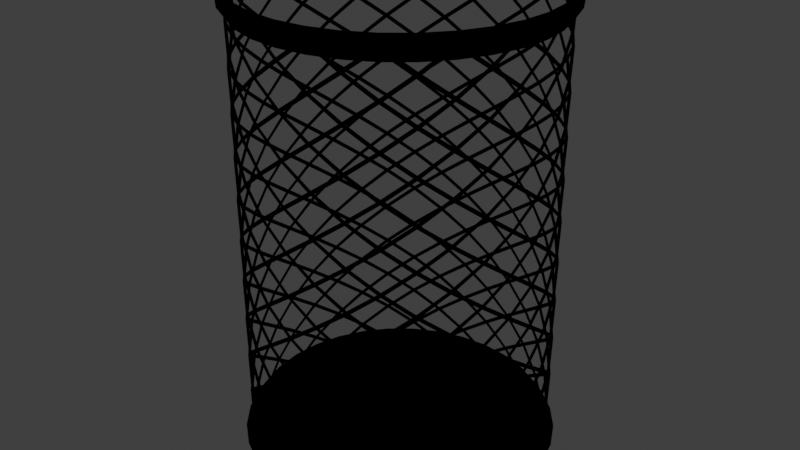 # Source: 93-_-_.blend  (saved by Blender 3.1.7; exported with 4.5.12 LTS)
import bpy
from mathutils import Matrix  # noqa: F401  (used for matrix-valued properties, if any)

bpy.ops.wm.read_factory_settings(use_empty=True)
scene = bpy.context.scene
scene.name = 'Scene'

# ---- collections
col_collection = bpy.data.collections.new('Collection'); scene.collection.children.link(col_collection)

# ---- materials (node trees are filled in below, after node groups)
mat_x = bpy.data.materials.new('笔筒蓝')
mat_x.use_transparent_shadow = False

# ---- material node trees
mat_x.use_nodes = True; mat_x.node_tree.nodes.clear()
_N = mat_x.node_tree.nodes; _L = mat_x.node_tree.links
n0 = _N.new('ShaderNodeOutputMaterial'); n0.name = 'Material Output'; n0.location = (300, 300)
n1 = _N.new('ShaderNodeEeveeSpecular'); n1.name = '高光 BSDF'; n1.location = (10, 300)
n1.inputs[0].default_value = (0.00772, 0.6682, 0.8002, 1.0)
n1.inputs[1].default_value = (0.7484, 0.7484, 0.7484, 1.0)
n1.inputs[2].default_value = 0.5
_L.new(n1.outputs[0], n0.inputs[0])
n0.is_active_output = True

# ---- world
world_world = bpy.data.worlds.new('World'); scene.world = world_world
world_world.use_nodes = True; world_world.node_tree.nodes.clear()
_N = world_world.node_tree.nodes; _L = world_world.node_tree.links
n0 = _N.new('ShaderNodeOutputWorld'); n0.name = 'World Output'; n0.location = (300, 300)
n1 = _N.new('ShaderNodeBackground'); n1.name = 'Background'; n1.location = (10, 300)
n1.inputs[0].default_value = (0.05088, 0.05088, 0.05088, 1.0)
_L.new(n1.outputs[0], n0.inputs[0])
n0.is_active_output = True
world_world.color = (0.05088, 0.05088, 0.05088)
world_world.use_sun_shadow = False
world_world.sun_shadow_jitter_overblur = 0.0

# ---- meshes
me_x = bpy.data.meshes.new('柱体')
me_x.from_pydata([(0.0, 1.0, -1.0), (0.1951, 0.9808, 1.0), (0.3827, 0.9239, -1.0), (0.5556, 0.8315, 1.0), (0.7071, 0.7071, -1.0), (0.8315, 0.5556, 1.0), (0.9239, 0.3827, -1.0), (0.9808, 0.1951, 1.0), (1.0, -4.371e-08, -1.0), (0.9808, -0.1951, 1.0), (0.9239, -0.3827, -1.0), (0.8315, -0.5556, 1.0), (0.7071, -0.7071, -1.0), (0.5556, -0.8315, 1.0), (0.3827, -0.9239, -1.0), (0.1951, -0.9808, 1.0), (-8.742e-08, -1.0, -1.0), (-0.1951, -0.9808, 1.0), (-0.3827, -0.9239, -1.0), (-0.5556, -0.8315, 1.0), (-0.7071, -0.7071, -1.0), (-0.8315, -0.5556, 1.0), (-0.9239, -0.3827, -1.0), (-0.9808, -0.1951, 1.0), (-1.0, 1.192e-08, -1.0), (-0.9808, 0.1951, 1.0), (-0.9239, 0.3827, -1.0), (-0.8315, 0.5556, 1.0), (-0.7071, 0.7071, -1.0), (-0.5556, 0.8315, 1.0), (-0.3827, 0.9239, -1.0), (-0.1951, 0.9808, 1.0), (0.0, 1.0, -0.8095), (0.0, 1.0, -0.619), (0.0, 1.0, -0.4286), (0.0, 1.0, -0.2381), (0.0, 1.0, -0.04762), (0.0, 1.0, 0.1429), (0.0, 1.0, 0.3333), (0.0, 1.0, 0.5238), (0.0, 1.0, 0.7143), (0.0, 1.0, 0.9048), (0.1951, 0.9808, 0.8095), (0.1951, 0.9808, 0.619), (0.1951, 0.9808, 0.4286), (0.1951, 0.9808, 0.2381), (0.1951, 0.9808, 0.04762), (0.1951, 0.9808, -0.1429), (0.1951, 0.9808, -0.3333), (0.1951, 0.9808, -0.5238), (0.1951, 0.9808, -0.7143), (0.1951, 0.9808, -0.9048), (0.3827, 0.9239, 0.9048), (0.3827, 0.9239, 0.7143), (0.3827, 0.9239, 0.5238), (0.3827, 0.9239, 0.3333), (0.3827, 0.9239, 0.1429), (0.3827, 0.9239, -0.04762), (0.3827, 0.9239, -0.2381), (0.3827, 0.9239, -0.4286), (0.3827, 0.9239, -0.619), (0.3827, 0.9239, -0.8095), (0.5556, 0.8315, 0.8095), (0.5556, 0.8315, 0.619), (0.5556, 0.8315, 0.4286), (0.5556, 0.8315, 0.2381), (0.5556, 0.8315, 0.04762), (0.5556, 0.8315, -0.1429), (0.5556, 0.8315, -0.3333), (0.5556, 0.8315, -0.5238), (0.5556, 0.8315, -0.7143), (0.5556, 0.8315, -0.9048), (0.7071, 0.7071, 0.9048), (0.7071, 0.7071, 0.7143), (0.7071, 0.7071, 0.5238), (0.7071, 0.7071, 0.3333), (0.7071, 0.7071, 0.1429), (0.7071, 0.7071, -0.04762), (0.7071, 0.7071, -0.2381), (0.7071, 0.7071, -0.4286), (0.7071, 0.7071, -0.619), (0.7071, 0.7071, -0.8095), (0.8315, 0.5556, 0.8095), (0.8315, 0.5556, 0.619), (0.8315, 0.5556, 0.4286), (0.8315, 0.5556, 0.2381), (0.8315, 0.5556, 0.04762), (0.8315, 0.5556, -0.1429), (0.8315, 0.5556, -0.3333), (0.8315, 0.5556, -0.5238), (0.8315, 0.5556, -0.7143), (0.8315, 0.5556, -0.9048), (0.9239, 0.3827, 0.9048), (0.9239, 0.3827, 0.7143), (0.9239, 0.3827, 0.5238), (0.9239, 0.3827, 0.3333), (0.9239, 0.3827, 0.1429), (0.9239, 0.3827, -0.04762), (0.9239, 0.3827, -0.2381), (0.9239, 0.3827, -0.4286), (0.9239, 0.3827, -0.619), (0.9239, 0.3827, -0.8095), (0.9808, 0.1951, 0.8095), (0.9808, 0.1951, 0.619), (0.9808, 0.1951, 0.4286), (0.9808, 0.1951, 0.2381), (0.9808, 0.1951, 0.04762), (0.9808, 0.1951, -0.1429), (0.9808, 0.1951, -0.3333), (0.9808, 0.1951, -0.5238), (0.9808, 0.1951, -0.7143), (0.9808, 0.1951, -0.9048), (1.0, -4.371e-08, 0.9048), (1.0, -4.371e-08, 0.7143), (1.0, -4.371e-08, 0.5238), (1.0, -4.371e-08, 0.3333), (1.0, -4.371e-08, 0.1429), (1.0, -4.371e-08, -0.04762), (1.0, -4.371e-08, -0.2381), (1.0, -4.371e-08, -0.4286), (1.0, -4.371e-08, -0.619), (1.0, -4.371e-08, -0.8095), (0.9808, -0.1951, 0.8095), (0.9808, -0.1951, 0.619), (0.9808, -0.1951, 0.4286), (0.9808, -0.1951, 0.2381), (0.9808, -0.1951, 0.04762), (0.9808, -0.1951, -0.1429), (0.9808, -0.1951, -0.3333), (0.9808, -0.1951, -0.5238), (0.9808, -0.1951, -0.7143), (0.9808, -0.1951, -0.9048), (0.9239, -0.3827, 0.9048), (0.9239, -0.3827, 0.7143), (0.9239, -0.3827, 0.5238), (0.9239, -0.3827, 0.3333), (0.9239, -0.3827, 0.1429), (0.9239, -0.3827, -0.04762), (0.9239, -0.3827, -0.2381), (0.9239, -0.3827, -0.4286), (0.9239, -0.3827, -0.619), (0.9239, -0.3827, -0.8095), (0.8315, -0.5556, 0.8095), (0.8315, -0.5556, 0.619), (0.8315, -0.5556, 0.4286), (0.8315, -0.5556, 0.2381), (0.8315, -0.5556, 0.04762), (0.8315, -0.5556, -0.1429), (0.8315, -0.5556, -0.3333), (0.8315, -0.5556, -0.5238), (0.8315, -0.5556, -0.7143), (0.8315, -0.5556, -0.9048), (0.7071, -0.7071, 0.9048), (0.7071, -0.7071, 0.7143), (0.7071, -0.7071, 0.5238), (0.7071, -0.7071, 0.3333), (0.7071, -0.7071, 0.1429), (0.7071, -0.7071, -0.04762), (0.7071, -0.7071, -0.2381), (0.7071, -0.7071, -0.4286), (0.7071, -0.7071, -0.619), (0.7071, -0.7071, -0.8095), (0.5556, -0.8315, 0.8095), (0.5556, -0.8315, 0.619), (0.5556, -0.8315, 0.4286), (0.5556, -0.8315, 0.2381), (0.5556, -0.8315, 0.04762), (0.5556, -0.8315, -0.1429), (0.5556, -0.8315, -0.3333), (0.5556, -0.8315, -0.5238), (0.5556, -0.8315, -0.7143), (0.5556, -0.8315, -0.9048), (0.3827, -0.9239, 0.9048), (0.3827, -0.9239, 0.7143), (0.3827, -0.9239, 0.5238), (0.3827, -0.9239, 0.3333), (0.3827, -0.9239, 0.1429), (0.3827, -0.9239, -0.04762), (0.3827, -0.9239, -0.2381), (0.3827, -0.9239, -0.4286), (0.3827, -0.9239, -0.619), (0.3827, -0.9239, -0.8095), (0.1951, -0.9808, 0.8095), (0.1951, -0.9808, 0.619), (0.1951, -0.9808, 0.4286), (0.1951, -0.9808, 0.2381), (0.1951, -0.9808, 0.04762), (0.1951, -0.9808, -0.1429), (0.1951, -0.9808, -0.3333), (0.1951, -0.9808, -0.5238), (0.1951, -0.9808, -0.7143), (0.1951, -0.9808, -0.9048), (-8.742e-08, -1.0, 0.9048), (-8.742e-08, -1.0, 0.7143), (-8.742e-08, -1.0, 0.5238), (-8.742e-08, -1.0, 0.3333), (-8.742e-08, -1.0, 0.1429), (-8.742e-08, -1.0, -0.04762), (-8.742e-08, -1.0, -0.2381), (-8.742e-08, -1.0, -0.4286), (-8.742e-08, -1.0, -0.619), (-8.742e-08, -1.0, -0.8095), (-0.1951, -0.9808, 0.8095), (-0.1951, -0.9808, 0.619), (-0.1951, -0.9808, 0.4286), (-0.1951, -0.9808, 0.2381), (-0.1951, -0.9808, 0.04762), (-0.1951, -0.9808, -0.1429), (-0.1951, -0.9808, -0.3333), (-0.1951, -0.9808, -0.5238), (-0.1951, -0.9808, -0.7143), (-0.1951, -0.9808, -0.9048), (-0.3827, -0.9239, 0.9048), (-0.3827, -0.9239, 0.7143), (-0.3827, -0.9239, 0.5238), (-0.3827, -0.9239, 0.3333), (-0.3827, -0.9239, 0.1429), (-0.3827, -0.9239, -0.04762), (-0.3827, -0.9239, -0.2381), (-0.3827, -0.9239, -0.4286), (-0.3827, -0.9239, -0.619), (-0.3827, -0.9239, -0.8095), (-0.5556, -0.8315, 0.8095), (-0.5556, -0.8315, 0.619), (-0.5556, -0.8315, 0.4286), (-0.5556, -0.8315, 0.2381), (-0.5556, -0.8315, 0.04762), (-0.5556, -0.8315, -0.1429), (-0.5556, -0.8315, -0.3333), (-0.5556, -0.8315, -0.5238), (-0.5556, -0.8315, -0.7143), (-0.5556, -0.8315, -0.9048), (-0.7071, -0.7071, 0.9048), (-0.7071, -0.7071, 0.7143), (-0.7071, -0.7071, 0.5238), (-0.7071, -0.7071, 0.3333), (-0.7071, -0.7071, 0.1429), (-0.7071, -0.7071, -0.04762), (-0.7071, -0.7071, -0.2381), (-0.7071, -0.7071, -0.4286), (-0.7071, -0.7071, -0.619), (-0.7071, -0.7071, -0.8095), (-0.8315, -0.5556, 0.8095), (-0.8315, -0.5556, 0.619), (-0.8315, -0.5556, 0.4286), (-0.8315, -0.5556, 0.2381), (-0.8315, -0.5556, 0.04762), (-0.8315, -0.5556, -0.1429), (-0.8315, -0.5556, -0.3333), (-0.8315, -0.5556, -0.5238), (-0.8315, -0.5556, -0.7143), (-0.8315, -0.5556, -0.9048), (-0.9239, -0.3827, 0.9048), (-0.9239, -0.3827, 0.7143), (-0.9239, -0.3827, 0.5238), (-0.9239, -0.3827, 0.3333), (-0.9239, -0.3827, 0.1429), (-0.9239, -0.3827, -0.04762), (-0.9239, -0.3827, -0.2381), (-0.9239, -0.3827, -0.4286), (-0.9239, -0.3827, -0.619), (-0.9239, -0.3827, -0.8095), (-0.9808, -0.1951, 0.8095), (-0.9808, -0.1951, 0.619), (-0.9808, -0.1951, 0.4286), (-0.9808, -0.1951, 0.2381), (-0.9808, -0.1951, 0.04762), (-0.9808, -0.1951, -0.1429), (-0.9808, -0.1951, -0.3333), (-0.9808, -0.1951, -0.5238), (-0.9808, -0.1951, -0.7143), (-0.9808, -0.1951, -0.9048), (-1.0, 1.192e-08, 0.9048), (-1.0, 1.192e-08, 0.7143), (-1.0, 1.192e-08, 0.5238), (-1.0, 1.192e-08, 0.3333), (-1.0, 1.192e-08, 0.1429), (-1.0, 1.192e-08, -0.04762), (-1.0, 1.192e-08, -0.2381), (-1.0, 1.192e-08, -0.4286), (-1.0, 1.192e-08, -0.619), (-1.0, 1.192e-08, -0.8095), (-0.9808, 0.1951, 0.8095), (-0.9808, 0.1951, 0.619), (-0.9808, 0.1951, 0.4286), (-0.9808, 0.1951, 0.2381), (-0.9808, 0.1951, 0.04762), (-0.9808, 0.1951, -0.1429), (-0.9808, 0.1951, -0.3333), (-0.9808, 0.1951, -0.5238), (-0.9808, 0.1951, -0.7143), (-0.9808, 0.1951, -0.9048), (-0.9239, 0.3827, 0.9048), (-0.9239, 0.3827, 0.7143), (-0.9239, 0.3827, 0.5238), (-0.9239, 0.3827, 0.3333), (-0.9239, 0.3827, 0.1429), (-0.9239, 0.3827, -0.04762), (-0.9239, 0.3827, -0.2381), (-0.9239, 0.3827, -0.4286), (-0.9239, 0.3827, -0.619), (-0.9239, 0.3827, -0.8095), (-0.8315, 0.5556, 0.8095), (-0.8315, 0.5556, 0.619), (-0.8315, 0.5556, 0.4286), (-0.8315, 0.5556, 0.2381), (-0.8315, 0.5556, 0.04762), (-0.8315, 0.5556, -0.1429), (-0.8315, 0.5556, -0.3333), (-0.8315, 0.5556, -0.5238), (-0.8315, 0.5556, -0.7143), (-0.8315, 0.5556, -0.9048), (-0.7071, 0.7071, 0.9048), (-0.7071, 0.7071, 0.7143), (-0.7071, 0.7071, 0.5238), (-0.7071, 0.7071, 0.3333), (-0.7071, 0.7071, 0.1429), (-0.7071, 0.7071, -0.04762), (-0.7071, 0.7071, -0.2381), (-0.7071, 0.7071, -0.4286), (-0.7071, 0.7071, -0.619), (-0.7071, 0.7071, -0.8095), (-0.5556, 0.8315, 0.8095), (-0.5556, 0.8315, 0.619), (-0.5556, 0.8315, 0.4286), (-0.5556, 0.8315, 0.2381), (-0.5556, 0.8315, 0.04762), (-0.5556, 0.8315, -0.1429), (-0.5556, 0.8315, -0.3333), (-0.5556, 0.8315, -0.5238), (-0.5556, 0.8315, -0.7143), (-0.5556, 0.8315, -0.9048), (-0.3827, 0.9239, 0.9048), (-0.3827, 0.9239, 0.7143), (-0.3827, 0.9239, 0.5238), (-0.3827, 0.9239, 0.3333), (-0.3827, 0.9239, 0.1429), (-0.3827, 0.9239, -0.04762), (-0.3827, 0.9239, -0.2381), (-0.3827, 0.9239, -0.4286), (-0.3827, 0.9239, -0.619), (-0.3827, 0.9239, -0.8095), (-0.1951, 0.9808, 0.8095), (-0.1951, 0.9808, 0.619), (-0.1951, 0.9808, 0.4286), (-0.1951, 0.9808, 0.2381), (-0.1951, 0.9808, 0.04762), (-0.1951, 0.9808, -0.1429), (-0.1951, 0.9808, -0.3333), (-0.1951, 0.9808, -0.5238), (-0.1951, 0.9808, -0.7143), (-0.1951, 0.9808, -0.9048)], [], [(91, 4, 71, 81), (111, 6, 91, 101), (131, 8, 111, 121), (151, 10, 131, 141), (171, 12, 151, 161), (191, 14, 171, 181), (211, 16, 191, 201), (231, 18, 211, 221), (251, 20, 231, 241), (271, 22, 251, 261), (291, 24, 271, 281), (311, 26, 291, 301), (331, 28, 311, 321), (351, 30, 331, 341), (351, 32, 51, 0), (71, 2, 51, 61), (82, 73, 62, 72), (350, 33, 50, 32), (70, 61, 50, 60), (349, 34, 49, 33), (69, 60, 49, 59), (348, 35, 48, 34), (68, 59, 48, 58), (347, 36, 47, 35), (67, 58, 47, 57), (346, 37, 46, 36), (66, 57, 46, 56), (345, 38, 45, 37), (65, 56, 45, 55), (344, 39, 44, 38), (64, 55, 44, 54), (343, 40, 43, 39), (63, 54, 43, 53), (342, 41, 42, 40), (341, 331, 321, 330), (340, 330, 320, 329), (339, 329, 319, 328), (338, 328, 318, 327), (337, 327, 317, 326), (336, 326, 316, 325), (335, 325, 315, 324), (334, 324, 314, 323), (333, 323, 313, 322), (332, 322, 312, 29), (344, 335, 324, 334), (321, 311, 301, 310), (343, 334, 323, 333), (320, 310, 300, 309), (319, 309, 299, 308), (318, 308, 298, 307), (317, 307, 297, 306), (350, 341, 330, 340), (316, 306, 296, 305), (349, 340, 329, 339), (315, 305, 295, 304), (348, 339, 328, 338), (314, 304, 294, 303), (347, 338, 327, 337), (313, 303, 293, 302), (346, 337, 326, 336), (312, 302, 292, 27), (324, 315, 304, 314), (301, 291, 281, 290), (323, 314, 303, 313), (300, 290, 280, 289), (299, 289, 279, 288), (345, 336, 325, 335), (298, 288, 278, 287), (342, 333, 322, 332), (297, 287, 277, 286), (330, 321, 310, 320), (296, 286, 276, 285), (329, 320, 309, 319), (295, 285, 275, 284), (328, 319, 308, 318), (294, 284, 274, 283), (327, 318, 307, 317), (293, 283, 273, 282), (326, 317, 306, 316), (292, 282, 272, 25), (304, 295, 284, 294), (281, 271, 261, 270), (303, 294, 283, 293), (280, 270, 260, 269), (279, 269, 259, 268), (325, 316, 305, 315), (278, 268, 258, 267), (322, 313, 302, 312), (277, 267, 257, 266), (310, 301, 290, 300), (276, 266, 256, 265), (309, 300, 289, 299), (275, 265, 255, 264), (308, 299, 288, 298), (274, 264, 254, 263), (307, 298, 287, 297), (273, 263, 253, 262), (306, 297, 286, 296), (272, 262, 252, 23), (284, 275, 264, 274), (261, 251, 241, 250), (283, 274, 263, 273), (260, 250, 240, 249), (259, 249, 239, 248), (305, 296, 285, 295), (258, 248, 238, 247), (302, 293, 282, 292), (257, 247, 237, 246), (290, 281, 270, 280), (256, 246, 236, 245), (289, 280, 269, 279), (255, 245, 235, 244), (288, 279, 268, 278), (254, 244, 234, 243), (287, 278, 267, 277), (253, 243, 233, 242), (286, 277, 266, 276), (252, 242, 232, 21), (264, 255, 244, 254), (241, 231, 221, 230), (263, 254, 243, 253), (240, 230, 220, 229), (239, 229, 219, 228), (285, 276, 265, 275), (238, 228, 218, 227), (282, 273, 262, 272), (237, 227, 217, 226), (270, 261, 250, 260), (236, 226, 216, 225), (269, 260, 249, 259), (235, 225, 215, 224), (268, 259, 248, 258), (234, 224, 214, 223), (267, 258, 247, 257), (233, 223, 213, 222), (266, 257, 246, 256), (232, 222, 212, 19), (244, 235, 224, 234), (221, 211, 201, 210), (243, 234, 223, 233), (220, 210, 200, 209), (219, 209, 199, 208), (265, 256, 245, 255), (218, 208, 198, 207), (262, 253, 242, 252), (217, 207, 197, 206), (250, 241, 230, 240), (216, 206, 196, 205), (249, 240, 229, 239), (215, 205, 195, 204), (248, 239, 228, 238), (214, 204, 194, 203), (247, 238, 227, 237), (213, 203, 193, 202), (246, 237, 226, 236), (212, 202, 192, 17), (224, 215, 204, 214), (201, 191, 181, 190), (223, 214, 203, 213), (200, 190, 180, 189), (199, 189, 179, 188), (245, 236, 225, 235), (198, 188, 178, 187), (242, 233, 222, 232), (197, 187, 177, 186), (230, 221, 210, 220), (196, 186, 176, 185), (229, 220, 209, 219), (195, 185, 175, 184), (228, 219, 208, 218), (194, 184, 174, 183), (227, 218, 207, 217), (193, 183, 173, 182), (226, 217, 206, 216), (192, 182, 172, 15), (204, 195, 184, 194), (181, 171, 161, 170), (203, 194, 183, 193), (180, 170, 160, 169), (179, 169, 159, 168), (225, 216, 205, 215), (178, 168, 158, 167), (222, 213, 202, 212), (177, 167, 157, 166), (210, 201, 190, 200), (176, 166, 156, 165), (209, 200, 189, 199), (175, 165, 155, 164), (208, 199, 188, 198), (174, 164, 154, 163), (207, 198, 187, 197), (173, 163, 153, 162), (206, 197, 186, 196), (172, 162, 152, 13), (184, 175, 164, 174), (161, 151, 141, 150), (183, 174, 163, 173), (160, 150, 140, 149), (159, 149, 139, 148), (205, 196, 185, 195), (158, 148, 138, 147), (202, 193, 182, 192), (157, 147, 137, 146), (190, 181, 170, 180), (156, 146, 136, 145), (189, 180, 169, 179), (155, 145, 135, 144), (188, 179, 168, 178), (154, 144, 134, 143), (187, 178, 167, 177), (153, 143, 133, 142), (186, 177, 166, 176), (152, 142, 132, 11), (164, 155, 144, 154), (141, 131, 121, 130), (163, 154, 143, 153), (140, 130, 120, 129), (139, 129, 119, 128), (185, 176, 165, 175), (138, 128, 118, 127), (182, 173, 162, 172), (137, 127, 117, 126), (170, 161, 150, 160), (136, 126, 116, 125), (169, 160, 149, 159), (135, 125, 115, 124), (168, 159, 148, 158), (134, 124, 114, 123), (167, 158, 147, 157), (133, 123, 113, 122), (166, 157, 146, 156), (132, 122, 112, 9), (144, 135, 124, 134), (121, 111, 101, 110), (143, 134, 123, 133), (120, 110, 100, 109), (119, 109, 99, 108), (165, 156, 145, 155), (118, 108, 98, 107), (162, 153, 142, 152), (117, 107, 97, 106), (150, 141, 130, 140), (116, 106, 96, 105), (149, 140, 129, 139), (115, 105, 95, 104), (148, 139, 128, 138), (114, 104, 94, 103), (147, 138, 127, 137), (113, 103, 93, 102), (146, 137, 126, 136), (112, 102, 92, 7), (124, 115, 104, 114), (101, 91, 81, 90), (123, 114, 103, 113), (100, 90, 80, 89), (99, 89, 79, 88), (145, 136, 125, 135), (98, 88, 78, 87), (142, 133, 122, 132), (97, 87, 77, 86), (130, 121, 110, 120), (96, 86, 76, 85), (129, 120, 109, 119), (95, 85, 75, 84), (128, 119, 108, 118), (94, 84, 74, 83), (127, 118, 107, 117), (93, 83, 73, 82), (126, 117, 106, 116), (92, 82, 72, 5), (104, 95, 84, 94), (81, 71, 61, 70), (103, 94, 83, 93), (80, 70, 60, 69), (79, 69, 59, 68), (125, 116, 105, 115), (78, 68, 58, 67), (122, 113, 102, 112), (77, 67, 57, 66), (110, 101, 90, 100), (76, 66, 56, 65), (109, 100, 89, 99), (75, 65, 55, 64), (108, 99, 88, 98), (74, 64, 54, 63), (107, 98, 87, 97), (73, 63, 53, 62), (106, 97, 86, 96), (72, 62, 52, 3), (84, 75, 64, 74), (61, 51, 32, 50), (83, 74, 63, 73), (60, 50, 33, 49), (59, 49, 34, 48), (105, 96, 85, 95), (58, 48, 35, 47), (102, 93, 82, 92), (57, 47, 36, 46), (90, 81, 70, 80), (56, 46, 37, 45), (89, 80, 69, 79), (55, 45, 38, 44), (88, 79, 68, 78), (54, 44, 39, 43), (87, 78, 67, 77), (53, 43, 40, 42), (86, 77, 66, 76), (52, 42, 41, 1), (62, 53, 42, 52), (41, 342, 332, 31), (31, 1, 41), (51, 2, 0), (1, 3, 52), (71, 4, 2), (3, 5, 72), (91, 6, 4), (5, 7, 92), (111, 8, 6), (7, 9, 112), (131, 10, 8), (9, 11, 132), (151, 12, 10), (11, 13, 152), (171, 14, 12), (13, 15, 172), (191, 16, 14), (15, 17, 192), (211, 18, 16), (17, 19, 212), (231, 20, 18), (19, 21, 232), (251, 22, 20), (21, 23, 252), (271, 24, 22), (23, 25, 272), (291, 26, 24), (25, 27, 292), (311, 28, 26), (27, 29, 312), (331, 30, 28), (29, 31, 332), (351, 0, 30), (32, 351, 341, 350), (33, 350, 340, 349), (34, 349, 339, 348), (35, 348, 338, 347), (36, 347, 337, 346), (37, 346, 336, 345), (38, 345, 335, 344), (39, 344, 334, 343), (40, 343, 333, 342), (85, 76, 65, 75)])
_uv = me_x.uv_layers.new(name='UV 贴图')
_uv.uv.foreach_set('vector', [0.8438, 0.5238, 0.875, 0.5, 0.9062, 0.5238, 0.875, 0.5476, 0.7812, 0.5238, 0.8125, 0.5, 0.8438, 0.5238, 0.8125, 0.5476, 0.7188, 0.5238, 0.75, 0.5, 0.7812, 0.5238, 0.75, 0.5476, 0.6562, 0.5238, 0.6875, 0.5, 0.7188, 0.5238, 0.6875, 0.5476, 0.5938, 0.5238, 0.625, 0.5, 0.6562, 0.5238, 0.625, 0.5476, 0.5312, 0.5238, 0.5625, 0.5, 0.5938, 0.5238, 0.5625, 0.5476, 0.4688, 0.5238, 0.5, 0.5, 0.5312, 0.5238, 0.5, 0.5476, 0.4062, 0.5238, 0.4375, 0.5, 0.4688, 0.5238, 0.4375, 0.5476, 0.3438, 0.5238, 0.375, 0.5, 0.4062, 0.5238, 0.375, 0.5476, 0.2812, 0.5238, 0.3125, 0.5, 0.3438, 0.5238, 0.3125, 0.5476, 0.2188, 0.5238, 0.25, 0.5, 0.2812, 0.5238, 0.25, 0.5476, 0.1562, 0.5238, 0.1875, 0.5, 0.2188, 0.5238, 0.1875, 0.5476, 0.09375, 0.5238, 0.125, 0.5, 0.1562, 0.5238, 0.125, 0.5476, 0.03125, 0.5238, 0.0625, 0.5, 0.09375, 0.5238, 0.0625, 0.5476, 0.03125, 0.5238, 1.0, 0.5476, 0.9688, 0.5238, 0.0, 0.5, 0.9062, 0.5238, 0.9375, 0.5, 0.9688, 0.5238, 0.9375, 0.5476, 0.8438, 0.9524, 0.875, 0.9286, 0.9062, 0.9524, 0.875, 0.9762, 0.03125, 0.5714, 1.0, 0.5952, 0.9688, 0.5714, 0.0, 0.5476, 0.9062, 0.5714, 0.9375, 0.5476, 0.9688, 0.5714, 0.9375, 0.5952, 0.03125, 0.619, 1.0, 0.6429, 0.9688, 0.619, 0.0, 0.5952, 0.9062, 0.619, 0.9375, 0.5952, 0.9688, 0.619, 0.9375, 0.6429, 0.03125, 0.6667, 1.0, 0.6905, 0.9688, 0.6667, 0.0, 0.6429, 0.9062, 0.6667, 0.9375, 0.6429, 0.9688, 0.6667, 0.9375, 0.6905, 0.03125, 0.7143, 1.0, 0.7381, 0.9688, 0.7143, 0.0, 0.6905, 0.9062, 0.7143, 0.9375, 0.6905, 0.9688, 0.7143, 0.9375, 0.7381, 0.03125, 0.7619, 1.0, 0.7857, 0.9688, 0.7619, 0.0, 0.7381, 0.9062, 0.7619, 0.9375, 0.7381, 0.9688, 0.7619, 0.9375, 0.7857, 0.03125, 0.8095, 1.0, 0.8333, 0.9688, 0.8095, 0.0, 0.7857, 0.9062, 0.8095, 0.9375, 0.7857, 0.9688, 0.8095, 0.9375, 0.8333, 0.03125, 0.8571, 1.0, 0.881, 0.9688, 0.8571, 0.0, 0.8333, 0.9062, 0.8571, 0.9375, 0.8333, 0.9688, 0.8571, 0.9375, 0.881, 0.03125, 0.9048, 1.0, 0.9286, 0.9687, 0.9048, 0.0, 0.881, 0.9062, 0.9048, 0.9375, 0.881, 0.9687, 0.9048, 0.9375, 0.9286, 0.03125, 0.9524, 1.0, 0.9762, 0.9688, 0.9524, 0.0, 0.9286, 0.0625, 0.5476, 0.09375, 0.5238, 0.125, 0.5476, 0.09375, 0.5714, 0.0625, 0.5952, 0.09375, 0.5714, 0.125, 0.5952, 0.09375, 0.619, 0.0625, 0.6429, 0.09375, 0.619, 0.125, 0.6429, 0.09375, 0.6667, 0.0625, 0.6905, 0.09375, 0.6667, 0.125, 0.6905, 0.09375, 0.7143, 0.0625, 0.7381, 0.09375, 0.7143, 0.125, 0.7381, 0.09375, 0.7619, 0.0625, 0.7857, 0.09375, 0.7619, 0.125, 0.7857, 0.09375, 0.8095, 0.0625, 0.8333, 0.09375, 0.8095, 0.125, 0.8333, 0.09375, 0.8571, 0.0625, 0.881, 0.09375, 0.8571, 0.125, 0.881, 0.09375, 0.9048, 0.0625, 0.9286, 0.09375, 0.9048, 0.125, 0.9286, 0.09375, 0.9524, 0.0625, 0.9762, 0.09375, 0.9524, 0.125, 0.9762, 0.09375, 1.0, 0.03125, 0.8571, 0.0625, 0.8333, 0.09375, 0.8571, 0.0625, 0.881, 0.125, 0.5476, 0.1562, 0.5238, 0.1875, 0.5476, 0.1562, 0.5714, 0.03125, 0.9048, 0.0625, 0.881, 0.09375, 0.9048, 0.0625, 0.9286, 0.125, 0.5952, 0.1562, 0.5714, 0.1875, 0.5952, 0.1562, 0.619, 0.125, 0.6429, 0.1562, 0.619, 0.1875, 0.6429, 0.1562, 0.6667, 0.125, 0.6905, 0.1562, 0.6667, 0.1875, 0.6905, 0.1562, 0.7143, 0.125, 0.7381, 0.1562, 0.7143, 0.1875, 0.7381, 0.1562, 0.7619, 0.03125, 0.5714, 0.0625, 0.5476, 0.09375, 0.5714, 0.0625, 0.5952, 0.125, 0.7857, 0.1562, 0.7619, 0.1875, 0.7857, 0.1562, 0.8095, 0.03125, 0.619, 0.0625, 0.5952, 0.09375, 0.619, 0.0625, 0.6429, 0.125, 0.8333, 0.1562, 0.8095, 0.1875, 0.8333, 0.1562, 0.8571, 0.03125, 0.6667, 0.0625, 0.6429, 0.09375, 0.6667, 0.0625, 0.6905, 0.125, 0.881, 0.1562, 0.8571, 0.1875, 0.881, 0.1562, 0.9048, 0.03125, 0.7143, 0.0625, 0.6905, 0.09375, 0.7143, 0.0625, 0.7381, 0.125, 0.9286, 0.1562, 0.9048, 0.1875, 0.9286, 0.1562, 0.9524, 0.03125, 0.7619, 0.0625, 0.7381, 0.09375, 0.7619, 0.0625, 0.7857, 0.125, 0.9762, 0.1562, 0.9524, 0.1875, 0.9762, 0.1562, 1.0, 0.09375, 0.8571, 0.125, 0.8333, 0.1562, 0.8571, 0.125, 0.881, 0.1875, 0.5476, 0.2188, 0.5238, 0.25, 0.5476, 0.2187, 0.5714, 0.09375, 0.9048, 0.125, 0.881, 0.1562, 0.9048, 0.125, 0.9286, 0.1875, 0.5952, 0.2187, 0.5714, 0.25, 0.5952, 0.2187, 0.619, 0.1875, 0.6429, 0.2187, 0.619, 0.25, 0.6429, 0.2187, 0.6667, 0.03125, 0.8095, 0.0625, 0.7857, 0.09375, 0.8095, 0.0625, 0.8333, 0.1875, 0.6905, 0.2187, 0.6667, 0.25, 0.6905, 0.2187, 0.7143, 0.03125, 0.9524, 0.0625, 0.9286, 0.09375, 0.9524, 0.0625, 0.9762, 0.1875, 0.7381, 0.2187, 0.7143, 0.25, 0.7381, 0.2188, 0.7619, 0.09375, 0.5714, 0.125, 0.5476, 0.1562, 0.5714, 0.125, 0.5952, 0.1875, 0.7857, 0.2188, 0.7619, 0.25, 0.7857, 0.2187, 0.8095, 0.09375, 0.619, 0.125, 0.5952, 0.1562, 0.619, 0.125, 0.6429, 0.1875, 0.8333, 0.2187, 0.8095, 0.25, 0.8333, 0.2187, 0.8571, 0.09375, 0.6667, 0.125, 0.6429, 0.1562, 0.6667, 0.125, 0.6905, 0.1875, 0.881, 0.2187, 0.8571, 0.25, 0.881, 0.2187, 0.9048, 0.09375, 0.7143, 0.125, 0.6905, 0.1562, 0.7143, 0.125, 0.7381, 0.1875, 0.9286, 0.2187, 0.9048, 0.25, 0.9286, 0.2188, 0.9524, 0.09375, 0.7619, 0.125, 0.7381, 0.1562, 0.7619, 0.125, 0.7857, 0.1875, 0.9762, 0.2188, 0.9524, 0.25, 0.9762, 0.2188, 1.0, 0.1562, 0.8571, 0.1875, 0.8333, 0.2187, 0.8571, 0.1875, 0.881, 0.25, 0.5476, 0.2812, 0.5238, 0.3125, 0.5476, 0.2812, 0.5714, 0.1562, 0.9048, 0.1875, 0.881, 0.2187, 0.9048, 0.1875, 0.9286, 0.25, 0.5952, 0.2812, 0.5714, 0.3125, 0.5952, 0.2812, 0.619, 0.25, 0.6429, 0.2812, 0.619, 0.3125, 0.6429, 0.2812, 0.6667, 0.09375, 0.8095, 0.125, 0.7857, 0.1562, 0.8095, 0.125, 0.8333, 0.25, 0.6905, 0.2812, 0.6667, 0.3125, 0.6905, 0.2812, 0.7143, 0.09375, 0.9524, 0.125, 0.9286, 0.1562, 0.9524, 0.125, 0.9762, 0.25, 0.7381, 0.2812, 0.7143, 0.3125, 0.7381, 0.2812, 0.7619, 0.1562, 0.5714, 0.1875, 0.5476, 0.2187, 0.5714, 0.1875, 0.5952, 0.25, 0.7857, 0.2812, 0.7619, 0.3125, 0.7857, 0.2812, 0.8095, 0.1562, 0.619, 0.1875, 0.5952, 0.2187, 0.619, 0.1875, 0.6429, 0.25, 0.8333, 0.2812, 0.8095, 0.3125, 0.8333, 0.2812, 0.8571, 0.1562, 0.6667, 0.1875, 0.6429, 0.2187, 0.6667, 0.1875, 0.6905, 0.25, 0.881, 0.2812, 0.8571, 0.3125, 0.881, 0.2812, 0.9048, 0.1562, 0.7143, 0.1875, 0.6905, 0.2187, 0.7143, 0.1875, 0.7381, 0.25, 0.9286, 0.2812, 0.9048, 0.3125, 0.9286, 0.2812, 0.9524, 0.1562, 0.7619, 0.1875, 0.7381, 0.2188, 0.7619, 0.1875, 0.7857, 0.25, 0.9762, 0.2812, 0.9524, 0.3125, 0.9762, 0.2812, 1.0, 0.2187, 0.8571, 0.25, 0.8333, 0.2812, 0.8571, 0.25, 0.881, 0.3125, 0.5476, 0.3438, 0.5238, 0.375, 0.5476, 0.3438, 0.5714, 0.2187, 0.9048, 0.25, 0.881, 0.2812, 0.9048, 0.25, 0.9286, 0.3125, 0.5952, 0.3438, 0.5714, 0.375, 0.5952, 0.3438, 0.619, 0.3125, 0.6429, 0.3438, 0.619, 0.375, 0.6429, 0.3438, 0.6667, 0.1562, 0.8095, 0.1875, 0.7857, 0.2187, 0.8095, 0.1875, 0.8333, 0.3125, 0.6905, 0.3438, 0.6667, 0.375, 0.6905, 0.3438, 0.7143, 0.1562, 0.9524, 0.1875, 0.9286, 0.2188, 0.9524, 0.1875, 0.9762, 0.3125, 0.7381, 0.3438, 0.7143, 0.375, 0.7381, 0.3438, 0.7619, 0.2187, 0.5714, 0.25, 0.5476, 0.2812, 0.5714, 0.25, 0.5952, 0.3125, 0.7857, 0.3438, 0.7619, 0.375, 0.7857, 0.3437, 0.8095, 0.2187, 0.619, 0.25, 0.5952, 0.2812, 0.619, 0.25, 0.6429, 0.3125, 0.8333, 0.3437, 0.8095, 0.375, 0.8333, 0.3437, 0.8571, 0.2187, 0.6667, 0.25, 0.6429, 0.2812, 0.6667, 0.25, 0.6905, 0.3125, 0.881, 0.3437, 0.8571, 0.375, 0.881, 0.3437, 0.9048, 0.2187, 0.7143, 0.25, 0.6905, 0.2812, 0.7143, 0.25, 0.7381, 0.3125, 0.9286, 0.3437, 0.9048, 0.375, 0.9286, 0.3438, 0.9524, 0.2188, 0.7619, 0.25, 0.7381, 0.2812, 0.7619, 0.25, 0.7857, 0.3125, 0.9762, 0.3438, 0.9524, 0.375, 0.9762, 0.3438, 1.0, 0.2812, 0.8571, 0.3125, 0.8333, 0.3437, 0.8571, 0.3125, 0.881, 0.375, 0.5476, 0.4062, 0.5238, 0.4375, 0.5476, 0.4063, 0.5714, 0.2812, 0.9048, 0.3125, 0.881, 0.3437, 0.9048, 0.3125, 0.9286, 0.375, 0.5952, 0.4063, 0.5714, 0.4375, 0.5952, 0.4062, 0.619, 0.375, 0.6429, 0.4062, 0.619, 0.4375, 0.6429, 0.4062, 0.6667, 0.2187, 0.8095, 0.25, 0.7857, 0.2812, 0.8095, 0.25, 0.8333, 0.375, 0.6905, 0.4062, 0.6667, 0.4375, 0.6905, 0.4062, 0.7143, 0.2188, 0.9524, 0.25, 0.9286, 0.2812, 0.9524, 0.25, 0.9762, 0.375, 0.7381, 0.4062, 0.7143, 0.4375, 0.7381, 0.4062, 0.7619, 0.2812, 0.5714, 0.3125, 0.5476, 0.3438, 0.5714, 0.3125, 0.5952, 0.375, 0.7857, 0.4062, 0.7619, 0.4375, 0.7857, 0.4062, 0.8095, 0.2812, 0.619, 0.3125, 0.5952, 0.3438, 0.619, 0.3125, 0.6429, 0.375, 0.8333, 0.4062, 0.8095, 0.4375, 0.8333, 0.4062, 0.8571, 0.2812, 0.6667, 0.3125, 0.6429, 0.3438, 0.6667, 0.3125, 0.6905, 0.375, 0.881, 0.4062, 0.8571, 0.4375, 0.881, 0.4062, 0.9048, 0.2812, 0.7143, 0.3125, 0.6905, 0.3438, 0.7143, 0.3125, 0.7381, 0.375, 0.9286, 0.4062, 0.9048, 0.4375, 0.9286, 0.4062, 0.9524, 0.2812, 0.7619, 0.3125, 0.7381, 0.3438, 0.7619, 0.3125, 0.7857, 0.375, 0.9762, 0.4062, 0.9524, 0.4375, 0.9762, 0.4062, 1.0, 0.3437, 0.8571, 0.375, 0.8333, 0.4062, 0.8571, 0.375, 0.881, 0.4375, 0.5476, 0.4688, 0.5238, 0.5, 0.5476, 0.4687, 0.5714, 0.3437, 0.9048, 0.375, 0.881, 0.4062, 0.9048, 0.375, 0.9286, 0.4375, 0.5952, 0.4687, 0.5714, 0.5, 0.5952, 0.4687, 0.619, 0.4375, 0.6429, 0.4687, 0.619, 0.5, 0.6429, 0.4687, 0.6667, 0.2812, 0.8095, 0.3125, 0.7857, 0.3437, 0.8095, 0.3125, 0.8333, 0.4375, 0.6905, 0.4687, 0.6667, 0.5, 0.6905, 0.4687, 0.7143, 0.2812, 0.9524, 0.3125, 0.9286, 0.3438, 0.9524, 0.3125, 0.9762, 0.4375, 0.7381, 0.4687, 0.7143, 0.5, 0.7381, 0.4687, 0.7619, 0.3438, 0.5714, 0.375, 0.5476, 0.4063, 0.5714, 0.375, 0.5952, 0.4375, 0.7857, 0.4687, 0.7619, 0.5, 0.7857, 0.4687, 0.8095, 0.3438, 0.619, 0.375, 0.5952, 0.4062, 0.619, 0.375, 0.6429, 0.4375, 0.8333, 0.4687, 0.8095, 0.5, 0.8333, 0.4687, 0.8571, 0.3438, 0.6667, 0.375, 0.6429, 0.4062, 0.6667, 0.375, 0.6905, 0.4375, 0.881, 0.4687, 0.8571, 0.5, 0.881, 0.4687, 0.9048, 0.3438, 0.7143, 0.375, 0.6905, 0.4062, 0.7143, 0.375, 0.7381, 0.4375, 0.9286, 0.4687, 0.9048, 0.5, 0.9286, 0.4688, 0.9524, 0.3438, 0.7619, 0.375, 0.7381, 0.4062, 0.7619, 0.375, 0.7857, 0.4375, 0.9762, 0.4688, 0.9524, 0.5, 0.9762, 0.4688, 1.0, 0.4062, 0.8571, 0.4375, 0.8333, 0.4687, 0.8571, 0.4375, 0.881, 0.5, 0.5476, 0.5312, 0.5238, 0.5625, 0.5476, 0.5312, 0.5714, 0.4062, 0.9048, 0.4375, 0.881, 0.4687, 0.9048, 0.4375, 0.9286, 0.5, 0.5952, 0.5312, 0.5714, 0.5625, 0.5952, 0.5312, 0.619, 0.5, 0.6429, 0.5312, 0.619, 0.5625, 0.6429, 0.5312, 0.6667, 0.3437, 0.8095, 0.375, 0.7857, 0.4062, 0.8095, 0.375, 0.8333, 0.5, 0.6905, 0.5312, 0.6667, 0.5625, 0.6905, 0.5312, 0.7143, 0.3438, 0.9524, 0.375, 0.9286, 0.4062, 0.9524, 0.375, 0.9762, 0.5, 0.7381, 0.5312, 0.7143, 0.5625, 0.7381, 0.5312, 0.7619, 0.4063, 0.5714, 0.4375, 0.5476, 0.4687, 0.5714, 0.4375, 0.5952, 0.5, 0.7857, 0.5312, 0.7619, 0.5625, 0.7857, 0.5312, 0.8095, 0.4062, 0.619, 0.4375, 0.5952, 0.4687, 0.619, 0.4375, 0.6429, 0.5, 0.8333, 0.5312, 0.8095, 0.5625, 0.8333, 0.5312, 0.8571, 0.4062, 0.6667, 0.4375, 0.6429, 0.4687, 0.6667, 0.4375, 0.6905, 0.5, 0.881, 0.5312, 0.8571, 0.5625, 0.881, 0.5312, 0.9048, 0.4062, 0.7143, 0.4375, 0.6905, 0.4687, 0.7143, 0.4375, 0.7381, 0.5, 0.9286, 0.5312, 0.9048, 0.5625, 0.9286, 0.5312, 0.9524, 0.4062, 0.7619, 0.4375, 0.7381, 0.4687, 0.7619, 0.4375, 0.7857, 0.5, 0.9762, 0.5312, 0.9524, 0.5625, 0.9762, 0.5312, 1.0, 0.4687, 0.8571, 0.5, 0.8333, 0.5312, 0.8571, 0.5, 0.881, 0.5625, 0.5476, 0.5938, 0.5238, 0.625, 0.5476, 0.5938, 0.5714, 0.4687, 0.9048, 0.5, 0.881, 0.5312, 0.9048, 0.5, 0.9286, 0.5625, 0.5952, 0.5938, 0.5714, 0.625, 0.5952, 0.5938, 0.619, 0.5625, 0.6429, 0.5938, 0.619, 0.625, 0.6429, 0.5938, 0.6667, 0.4062, 0.8095, 0.4375, 0.7857, 0.4687, 0.8095, 0.4375, 0.8333, 0.5625, 0.6905, 0.5938, 0.6667, 0.625, 0.6905, 0.5938, 0.7143, 0.4062, 0.9524, 0.4375, 0.9286, 0.4688, 0.9524, 0.4375, 0.9762, 0.5625, 0.7381, 0.5938, 0.7143, 0.625, 0.7381, 0.5938, 0.7619, 0.4687, 0.5714, 0.5, 0.5476, 0.5312, 0.5714, 0.5, 0.5952, 0.5625, 0.7857, 0.5938, 0.7619, 0.625, 0.7857, 0.5938, 0.8095, 0.4687, 0.619, 0.5, 0.5952, 0.5312, 0.619, 0.5, 0.6429, 0.5625, 0.8333, 0.5938, 0.8095, 0.625, 0.8333, 0.5938, 0.8571, 0.4687, 0.6667, 0.5, 0.6429, 0.5312, 0.6667, 0.5, 0.6905, 0.5625, 0.881, 0.5938, 0.8571, 0.625, 0.881, 0.5938, 0.9048, 0.4687, 0.7143, 0.5, 0.6905, 0.5312, 0.7143, 0.5, 0.7381, 0.5625, 0.9286, 0.5938, 0.9048, 0.625, 0.9286, 0.5938, 0.9524, 0.4687, 0.7619, 0.5, 0.7381, 0.5312, 0.7619, 0.5, 0.7857, 0.5625, 0.9762, 0.5938, 0.9524, 0.625, 0.9762, 0.5938, 1.0, 0.5312, 0.8571, 0.5625, 0.8333, 0.5938, 0.8571, 0.5625, 0.881, 0.625, 0.5476, 0.6562, 0.5238, 0.6875, 0.5476, 0.6562, 0.5714, 0.5312, 0.9048, 0.5625, 0.881, 0.5938, 0.9048, 0.5625, 0.9286, 0.625, 0.5952, 0.6562, 0.5714, 0.6875, 0.5952, 0.6562, 0.619, 0.625, 0.6429, 0.6562, 0.619, 0.6875, 0.6429, 0.6562, 0.6667, 0.4687, 0.8095, 0.5, 0.7857, 0.5312, 0.8095, 0.5, 0.8333, 0.625, 0.6905, 0.6562, 0.6667, 0.6875, 0.6905, 0.6562, 0.7143, 0.4688, 0.9524, 0.5, 0.9286, 0.5312, 0.9524, 0.5, 0.9762, 0.625, 0.7381, 0.6562, 0.7143, 0.6875, 0.7381, 0.6562, 0.7619, 0.5312, 0.5714, 0.5625, 0.5476, 0.5938, 0.5714, 0.5625, 0.5952, 0.625, 0.7857, 0.6562, 0.7619, 0.6875, 0.7857, 0.6562, 0.8095, 0.5312, 0.619, 0.5625, 0.5952, 0.5938, 0.619, 0.5625, 0.6429, 0.625, 0.8333, 0.6562, 0.8095, 0.6875, 0.8333, 0.6562, 0.8571, 0.5312, 0.6667, 0.5625, 0.6429, 0.5938, 0.6667, 0.5625, 0.6905, 0.625, 0.881, 0.6562, 0.8571, 0.6875, 0.881, 0.6562, 0.9048, 0.5312, 0.7143, 0.5625, 0.6905, 0.5938, 0.7143, 0.5625, 0.7381, 0.625, 0.9286, 0.6562, 0.9048, 0.6875, 0.9286, 0.6562, 0.9524, 0.5312, 0.7619, 0.5625, 0.7381, 0.5938, 0.7619, 0.5625, 0.7857, 0.625, 0.9762, 0.6562, 0.9524, 0.6875, 0.9762, 0.6562, 1.0, 0.5938, 0.8571, 0.625, 0.8333, 0.6562, 0.8571, 0.625, 0.881, 0.6875, 0.5476, 0.7188, 0.5238, 0.75, 0.5476, 0.7188, 0.5714, 0.5938, 0.9048, 0.625, 0.881, 0.6562, 0.9048, 0.625, 0.9286, 0.6875, 0.5952, 0.7188, 0.5714, 0.75, 0.5952, 0.7188, 0.619, 0.6875, 0.6429, 0.7188, 0.619, 0.75, 0.6429, 0.7187, 0.6667, 0.5312, 0.8095, 0.5625, 0.7857, 0.5938, 0.8095, 0.5625, 0.8333, 0.6875, 0.6905, 0.7187, 0.6667, 0.75, 0.6905, 0.7187, 0.7143, 0.5312, 0.9524, 0.5625, 0.9286, 0.5938, 0.9524, 0.5625, 0.9762, 0.6875, 0.7381, 0.7187, 0.7143, 0.75, 0.7381, 0.7188, 0.7619, 0.5938, 0.5714, 0.625, 0.5476, 0.6562, 0.5714, 0.625, 0.5952, 0.6875, 0.7857, 0.7188, 0.7619, 0.75, 0.7857, 0.7187, 0.8095, 0.5938, 0.619, 0.625, 0.5952, 0.6562, 0.619, 0.625, 0.6429, 0.6875, 0.8333, 0.7187, 0.8095, 0.75, 0.8333, 0.7188, 0.8571, 0.5938, 0.6667, 0.625, 0.6429, 0.6562, 0.6667, 0.625, 0.6905, 0.6875, 0.881, 0.7188, 0.8571, 0.75, 0.881, 0.7188, 0.9048, 0.5938, 0.7143, 0.625, 0.6905, 0.6562, 0.7143, 0.625, 0.7381, 0.6875, 0.9286, 0.7188, 0.9048, 0.75, 0.9286, 0.7188, 0.9524, 0.5938, 0.7619, 0.625, 0.7381, 0.6562, 0.7619, 0.625, 0.7857, 0.6875, 0.9762, 0.7188, 0.9524, 0.75, 0.9762, 0.7188, 1.0, 0.6562, 0.8571, 0.6875, 0.8333, 0.7188, 0.8571, 0.6875, 0.881, 0.75, 0.5476, 0.7812, 0.5238, 0.8125, 0.5476, 0.7812, 0.5714, 0.6562, 0.9048, 0.6875, 0.881, 0.7188, 0.9048, 0.6875, 0.9286, 0.75, 0.5952, 0.7812, 0.5714, 0.8125, 0.5952, 0.7812, 0.619, 0.75, 0.6429, 0.7812, 0.619, 0.8125, 0.6429, 0.7813, 0.6667, 0.5938, 0.8095, 0.625, 0.7857, 0.6562, 0.8095, 0.625, 0.8333, 0.75, 0.6905, 0.7813, 0.6667, 0.8125, 0.6905, 0.7813, 0.7143, 0.5938, 0.9524, 0.625, 0.9286, 0.6562, 0.9524, 0.625, 0.9762, 0.75, 0.7381, 0.7813, 0.7143, 0.8125, 0.7381, 0.7813, 0.7619, 0.6562, 0.5714, 0.6875, 0.5476, 0.7188, 0.5714, 0.6875, 0.5952, 0.75, 0.7857, 0.7813, 0.7619, 0.8125, 0.7857, 0.7813, 0.8095, 0.6562, 0.619, 0.6875, 0.5952, 0.7188, 0.619, 0.6875, 0.6429, 0.75, 0.8333, 0.7813, 0.8095, 0.8125, 0.8333, 0.7813, 0.8571, 0.6562, 0.6667, 0.6875, 0.6429, 0.7187, 0.6667, 0.6875, 0.6905, 0.75, 0.881, 0.7813, 0.8571, 0.8125, 0.881, 0.7813, 0.9048, 0.6562, 0.7143, 0.6875, 0.6905, 0.7187, 0.7143, 0.6875, 0.7381, 0.75, 0.9286, 0.7813, 0.9048, 0.8125, 0.9286, 0.7812, 0.9524, 0.6562, 0.7619, 0.6875, 0.7381, 0.7188, 0.7619, 0.6875, 0.7857, 0.75, 0.9762, 0.7812, 0.9524, 0.8125, 0.9762, 0.7812, 1.0, 0.7188, 0.8571, 0.75, 0.8333, 0.7813, 0.8571, 0.75, 0.881, 0.8125, 0.5476, 0.8438, 0.5238, 0.875, 0.5476, 0.8438, 0.5714, 0.7188, 0.9048, 0.75, 0.881, 0.7813, 0.9048, 0.75, 0.9286, 0.8125, 0.5952, 0.8438, 0.5714, 0.875, 0.5952, 0.8438, 0.619, 0.8125, 0.6429, 0.8438, 0.619, 0.875, 0.6429, 0.8438, 0.6667, 0.6562, 0.8095, 0.6875, 0.7857, 0.7187, 0.8095, 0.6875, 0.8333, 0.8125, 0.6905, 0.8438, 0.6667, 0.875, 0.6905, 0.8438, 0.7143, 0.6562, 0.9524, 0.6875, 0.9286, 0.7188, 0.9524, 0.6875, 0.9762, 0.8125, 0.7381, 0.8438, 0.7143, 0.875, 0.7381, 0.8438, 0.7619, 0.7188, 0.5714, 0.75, 0.5476, 0.7812, 0.5714, 0.75, 0.5952, 0.8125, 0.7857, 0.8438, 0.7619, 0.875, 0.7857, 0.8438, 0.8095, 0.7188, 0.619, 0.75, 0.5952, 0.7812, 0.619, 0.75, 0.6429, 0.8125, 0.8333, 0.8438, 0.8095, 0.875, 0.8333, 0.8438, 0.8571, 0.7187, 0.6667, 0.75, 0.6429, 0.7813, 0.6667, 0.75, 0.6905, 0.8125, 0.881, 0.8438, 0.8571, 0.875, 0.881, 0.8438, 0.9048, 0.7187, 0.7143, 0.75, 0.6905, 0.7813, 0.7143, 0.75, 0.7381, 0.8125, 0.9286, 0.8438, 0.9048, 0.875, 0.9286, 0.8438, 0.9524, 0.7188, 0.7619, 0.75, 0.7381, 0.7813, 0.7619, 0.75, 0.7857, 0.8125, 0.9762, 0.8438, 0.9524, 0.875, 0.9762, 0.8438, 1.0, 0.7813, 0.8571, 0.8125, 0.8333, 0.8438, 0.8571, 0.8125, 0.881, 0.875, 0.5476, 0.9062, 0.5238, 0.9375, 0.5476, 0.9062, 0.5714, 0.7813, 0.9048, 0.8125, 0.881, 0.8438, 0.9048, 0.8125, 0.9286, 0.875, 0.5952, 0.9062, 0.5714, 0.9375, 0.5952, 0.9062, 0.619, 0.875, 0.6429, 0.9062, 0.619, 0.9375, 0.6429, 0.9062, 0.6667, 0.7187, 0.8095, 0.75, 0.7857, 0.7813, 0.8095, 0.75, 0.8333, 0.875, 0.6905, 0.9062, 0.6667, 0.9375, 0.6905, 0.9062, 0.7143, 0.7188, 0.9524, 0.75, 0.9286, 0.7812, 0.9524, 0.75, 0.9762, 0.875, 0.7381, 0.9062, 0.7143, 0.9375, 0.7381, 0.9062, 0.7619, 0.7812, 0.5714, 0.8125, 0.5476, 0.8438, 0.5714, 0.8125, 0.5952, 0.875, 0.7857, 0.9062, 0.7619, 0.9375, 0.7857, 0.9062, 0.8095, 0.7812, 0.619, 0.8125, 0.5952, 0.8438, 0.619, 0.8125, 0.6429, 0.875, 0.8333, 0.9062, 0.8095, 0.9375, 0.8333, 0.9062, 0.8571, 0.7813, 0.6667, 0.8125, 0.6429, 0.8438, 0.6667, 0.8125, 0.6905, 0.875, 0.881, 0.9062, 0.8571, 0.9375, 0.881, 0.9062, 0.9048, 0.7813, 0.7143, 0.8125, 0.6905, 0.8438, 0.7143, 0.8125, 0.7381, 0.875, 0.9286, 0.9062, 0.9048, 0.9375, 0.9286, 0.9062, 0.9524, 0.7813, 0.7619, 0.8125, 0.7381, 0.8438, 0.7619, 0.8125, 0.7857, 0.875, 0.9762, 0.9062, 0.9524, 0.9375, 0.9762, 0.9062, 1.0, 0.8438, 0.8571, 0.875, 0.8333, 0.9062, 0.8571, 0.875, 0.881, 0.9375, 0.5476, 0.9688, 0.5238, 1.0, 0.5476, 0.9688, 0.5714, 0.8438, 0.9048, 0.875, 0.881, 0.9062, 0.9048, 0.875, 0.9286, 0.9375, 0.5952, 0.9688, 0.5714, 1.0, 0.5952, 0.9688, 0.619, 0.9375, 0.6429, 0.9688, 0.619, 1.0, 0.6429, 0.9688, 0.6667, 0.7813, 0.8095, 0.8125, 0.7857, 0.8438, 0.8095, 0.8125, 0.8333, 0.9375, 0.6905, 0.9688, 0.6667, 1.0, 0.6905, 0.9688, 0.7143, 0.7812, 0.9524, 0.8125, 0.9286, 0.8438, 0.9524, 0.8125, 0.9762, 0.9375, 0.7381, 0.9688, 0.7143, 1.0, 0.7381, 0.9688, 0.7619, 0.8438, 0.5714, 0.875, 0.5476, 0.9062, 0.5714, 0.875, 0.5952, 0.9375, 0.7857, 0.9688, 0.7619, 1.0, 0.7857, 0.9688, 0.8095, 0.8438, 0.619, 0.875, 0.5952, 0.9062, 0.619, 0.875, 0.6429, 0.9375, 0.8333, 0.9688, 0.8095, 1.0, 0.8333, 0.9688, 0.8571, 0.8438, 0.6667, 0.875, 0.6429, 0.9062, 0.6667, 0.875, 0.6905, 0.9375, 0.881, 0.9688, 0.8571, 1.0, 0.881, 0.9687, 0.9048, 0.8438, 0.7143, 0.875, 0.6905, 0.9062, 0.7143, 0.875, 0.7381, 0.9375, 0.9286, 0.9687, 0.9048, 1.0, 0.9286, 0.9688, 0.9524, 0.8438, 0.7619, 0.875, 0.7381, 0.9062, 0.7619, 0.875, 0.7857, 0.9375, 0.9762, 0.9688, 0.9524, 1.0, 0.9762, 0.9688, 1.0, 0.9062, 0.9524, 0.9375, 0.9286, 0.9688, 0.9524, 0.9375, 0.9762, 0.0, 0.9762, 0.03125, 0.9524, 0.0625, 0.9762, 0.03125, 1.0, 0.03125, 1.0, 0.9688, 1.0, 0.0, 0.9762, 0.9688, 0.5238, 0.9375, 0.5, 1.0, 0.5, 0.9688, 1.0, 0.9062, 1.0, 0.9375, 0.9762, 0.9062, 0.5238, 0.875, 0.5, 0.9375, 0.5, 0.9062, 1.0, 0.8438, 1.0, 0.875, 0.9762, 0.8438, 0.5238, 0.8125, 0.5, 0.875, 0.5, 0.8438, 1.0, 0.7812, 1.0, 0.8125, 0.9762, 0.7812, 0.5238, 0.75, 0.5, 0.8125, 0.5, 0.7812, 1.0, 0.7188, 1.0, 0.75, 0.9762, 0.7188, 0.5238, 0.6875, 0.5, 0.75, 0.5, 0.7188, 1.0, 0.6562, 1.0, 0.6875, 0.9762, 0.6562, 0.5238, 0.625, 0.5, 0.6875, 0.5, 0.6562, 1.0, 0.5938, 1.0, 0.625, 0.9762, 0.5938, 0.5238, 0.5625, 0.5, 0.625, 0.5, 0.5938, 1.0, 0.5312, 1.0, 0.5625, 0.9762, 0.5312, 0.5238, 0.5, 0.5, 0.5625, 0.5, 0.5312, 1.0, 0.4688, 1.0, 0.5, 0.9762, 0.4688, 0.5238, 0.4375, 0.5, 0.5, 0.5, 0.4688, 1.0, 0.4062, 1.0, 0.4375, 0.9762, 0.4062, 0.5238, 0.375, 0.5, 0.4375, 0.5, 0.4062, 1.0, 0.3438, 1.0, 0.375, 0.9762, 0.3438, 0.5238, 0.3125, 0.5, 0.375, 0.5, 0.3438, 1.0, 0.2812, 1.0, 0.3125, 0.9762, 0.2812, 0.5238, 0.25, 0.5, 0.3125, 0.5, 0.2812, 1.0, 0.2188, 1.0, 0.25, 0.9762, 0.2188, 0.5238, 0.1875, 0.5, 0.25, 0.5, 0.2188, 1.0, 0.1562, 1.0, 0.1875, 0.9762, 0.1562, 0.5238, 0.125, 0.5, 0.1875, 0.5, 0.1562, 1.0, 0.09375, 1.0, 0.125, 0.9762, 0.09375, 0.5238, 0.0625, 0.5, 0.125, 0.5, 0.09375, 1.0, 0.03125, 1.0, 0.0625, 0.9762, 0.03125, 0.5238, 0.0, 0.5, 0.0625, 0.5, 0.0, 0.5476, 0.03125, 0.5238, 0.0625, 0.5476, 0.03125, 0.5714, 0.0, 0.5952, 0.03125, 0.5714, 0.0625, 0.5952, 0.03125, 0.619, 0.0, 0.6429, 0.03125, 0.619, 0.0625, 0.6429, 0.03125, 0.6667, 0.0, 0.6905, 0.03125, 0.6667, 0.0625, 0.6905, 0.03125, 0.7143, 0.0, 0.7381, 0.03125, 0.7143, 0.0625, 0.7381, 0.03125, 0.7619, 0.0, 0.7857, 0.03125, 0.7619, 0.0625, 0.7857, 0.03125, 0.8095, 0.0, 0.8333, 0.03125, 0.8095, 0.0625, 0.8333, 0.03125, 0.8571, 0.0, 0.881, 0.03125, 0.8571, 0.0625, 0.881, 0.03125, 0.9048, 0.0, 0.9286, 0.03125, 0.9048, 0.0625, 0.9286, 0.03125, 0.9524, 0.8438, 0.8095, 0.875, 0.7857, 0.9062, 0.8095, 0.875, 0.8333])
me_x.materials.append(mat_x)
me_x.use_remesh_fix_poles = True
me_x.use_remesh_preserve_attributes = False
me_x.update()
me_001 = bpy.data.meshes.new('柱体.001')
me_001.from_pydata([(0.0, 1.0, 1.0), (0.1951, 0.9808, 1.0), (0.3827, 0.9239, 1.0), (0.5556, 0.8315, 1.0), (0.7071, 0.7071, 1.0), (0.8315, 0.5556, 1.0), (0.9239, 0.3827, 1.0), (0.9808, 0.1951, 1.0), (1.0, -4.371e-08, 1.0), (0.9808, -0.1951, 1.0), (0.9239, -0.3827, 1.0), (0.8315, -0.5556, 1.0), (0.7071, -0.7071, 1.0), (0.5556, -0.8315, 1.0), (0.3827, -0.9239, 1.0), (0.1951, -0.9808, 1.0), (-8.742e-08, -1.0, 1.0), (-0.1951, -0.9808, 1.0), (-0.3827, -0.9239, 1.0), (-0.5556, -0.8315, 1.0), (-0.7071, -0.7071, 1.0), (-0.8315, -0.5556, 1.0), (-0.9239, -0.3827, 1.0), (-0.9808, -0.1951, 1.0), (-1.0, 1.192e-08, 1.0), (-0.9808, 0.1951, 1.0), (-0.9239, 0.3827, 1.0), (-0.8315, 0.5556, 1.0), (-0.7071, 0.7071, 1.0), (-0.5556, 0.8315, 1.0), (-0.3827, 0.9239, 1.0), (-0.1951, 0.9808, 1.0)], [], [(1, 0, 31, 30, 29, 28, 27, 26, 25, 24, 23, 22, 21, 20, 19, 18, 17, 16, 15, 14, 13, 12, 11, 10, 9, 8, 7, 6, 5, 4, 3, 2)])
_uv = me_001.uv_layers.new(name='UV 贴图')
_uv.uv.foreach_set('vector', [0.2968, 0.4854, 0.25, 0.49, 0.2032, 0.4854, 0.1582, 0.4717, 0.1167, 0.4496, 0.08029, 0.4197, 0.05045, 0.3833, 0.02827, 0.3418, 0.01461, 0.2968, 0.01, 0.25, 0.01461, 0.2032, 0.02827, 0.1582, 0.05045, 0.1167, 0.08029, 0.08029, 0.1167, 0.05045, 0.1582, 0.02827, 0.2032, 0.01461, 0.25, 0.01, 0.2968, 0.01461, 0.3418, 0.02827, 0.3833, 0.05045, 0.4197, 0.08029, 0.4496, 0.1167, 0.4717, 0.1582, 0.4854, 0.2032, 0.49, 0.25, 0.4854, 0.2968, 0.4717, 0.3418, 0.4496, 0.3833, 0.4197, 0.4197, 0.3833, 0.4496, 0.3418, 0.4717])
me_001.materials.append(mat_x)
me_001.use_remesh_fix_poles = True
me_001.use_remesh_preserve_attributes = False
me_001.update()
me_002 = bpy.data.meshes.new('柱体.002')
me_002.from_pydata([(0.0, 1.0, -1.0), (0.1951, 0.9808, -1.0), (0.3827, 0.9239, -1.0), (0.5556, 0.8315, -1.0), (0.7071, 0.7071, -1.0), (0.8315, 0.5556, -1.0), (0.9239, 0.3827, -1.0), (0.9808, 0.1951, -1.0), (1.0, -4.371e-08, -1.0), (0.9808, -0.1951, -1.0), (0.9239, -0.3827, -1.0), (0.8315, -0.5556, -1.0), (0.7071, -0.7071, -1.0), (0.5556, -0.8315, -1.0), (0.3827, -0.9239, -1.0), (0.1951, -0.9808, -1.0), (-8.742e-08, -1.0, -1.0), (-0.1951, -0.9808, -1.0), (-0.3827, -0.9239, -1.0), (-0.5556, -0.8315, -1.0), (-0.7071, -0.7071, -1.0), (-0.8315, -0.5556, -1.0), (-0.9239, -0.3827, -1.0), (-0.9808, -0.1951, -1.0), (-1.0, 1.192e-08, -1.0), (-0.9808, 0.1951, -1.0), (-0.9239, 0.3827, -1.0), (-0.8315, 0.5556, -1.0), (-0.7071, 0.7071, -1.0), (-0.5556, 0.8315, -1.0), (-0.3827, 0.9239, -1.0), (-0.1951, 0.9808, -1.0)], [], [(0, 1, 2, 3, 4, 5, 6, 7, 8, 9, 10, 11, 12, 13, 14, 15, 16, 17, 18, 19, 20, 21, 22, 23, 24, 25, 26, 27, 28, 29, 30, 31)])
_uv = me_002.uv_layers.new(name='UV 贴图')
_uv.uv.foreach_set('vector', [0.75, 0.49, 0.7968, 0.4854, 0.8418, 0.4717, 0.8833, 0.4496, 0.9197, 0.4197, 0.9496, 0.3833, 0.9717, 0.3418, 0.9854, 0.2968, 0.99, 0.25, 0.9854, 0.2032, 0.9717, 0.1582, 0.9496, 0.1167, 0.9197, 0.08029, 0.8833, 0.05045, 0.8418, 0.02827, 0.7968, 0.01461, 0.75, 0.01, 0.7032, 0.01461, 0.6582, 0.02827, 0.6167, 0.05045, 0.5803, 0.08029, 0.5504, 0.1167, 0.5283, 0.1582, 0.5146, 0.2032, 0.51, 0.25, 0.5146, 0.2968, 0.5283, 0.3418, 0.5504, 0.3833, 0.5803, 0.4197, 0.6167, 0.4496, 0.6582, 0.4717, 0.7032, 0.4854])
me_002.materials.append(mat_x)
me_002.use_remesh_fix_poles = True
me_002.use_remesh_preserve_attributes = False
me_002.update()

# ---- objects
ob_x = bpy.data.objects.new('柱体', me_x)
ob_x_1 = bpy.data.objects.new('顶面', me_001)
ob_x_2 = bpy.data.objects.new('底面', me_002)

# ---- transforms, parenting, visibility, modifiers, constraints
ob_x.location = (0.0, 0.0, 0.0)
ob_x.scale = (1.0, 1.0, 1.486)
_m = ob_x.modifiers.new('线框', 'WIREFRAME')
_m.use_boundary = True
ob_x_1.location = (0.0, 0.0, 0.0)
ob_x_1.scale = (1.0, 1.0, 1.486)
_m = ob_x_1.modifiers.new('线框', 'WIREFRAME')
_m.thickness = 0.102
_m.use_boundary = True
ob_x_2.location = (0.0, 0.0, 0.0)
ob_x_2.scale = (1.0, 1.0, 1.486)
_m = ob_x_2.modifiers.new('线框', 'WIREFRAME')
_m.thickness = 0.108
_m.use_replace = False
_m.use_boundary = True

# ---- collection membership
col_collection.objects.link(ob_x)
col_collection.objects.link(ob_x_1)
col_collection.objects.link(ob_x_2)

# ---- scene / render settings (as saved in the file)
scene.frame_start = 1; scene.frame_end = 250; scene.frame_set(10)
scene.render.engine = 'BLENDER_EEVEE_NEXT'
scene.cycles.sampling_pattern = 'TABULATED_SOBOL'
scene.cycles.use_light_tree = False
scene.view_settings.view_transform = 'Standard'
bpy.context.view_layer.update()

# ---- added for rendering (the .blend has no active camera and no usable light): camera, sun
cam_auto = bpy.data.cameras.new('AutoCamera')
cam_auto.lens = 50.0
cam_auto.sensor_width = 36.0
cam_auto.clip_end = 1000.0
ob_auto_camera = bpy.data.objects.new('AutoCamera', cam_auto)
scene.collection.objects.link(ob_auto_camera)
ob_auto_camera.location = (3.99907, -4.79888, 3.19702)
ob_auto_camera.rotation_euler = (1.09748, -7.21219e-08, 0.694738)
scene.camera = ob_auto_camera
light_auto_sun = bpy.data.lights.new('AutoSun', 'SUN')
light_auto_sun.energy = 3.0
light_auto_sun.angle = 0.0523599
ob_auto_sun = bpy.data.objects.new('AutoSun', light_auto_sun)
scene.collection.objects.link(ob_auto_sun)
ob_auto_sun.rotation_euler = (0.872665, 0.174533, 0.523599)
bpy.context.view_layer.update()
